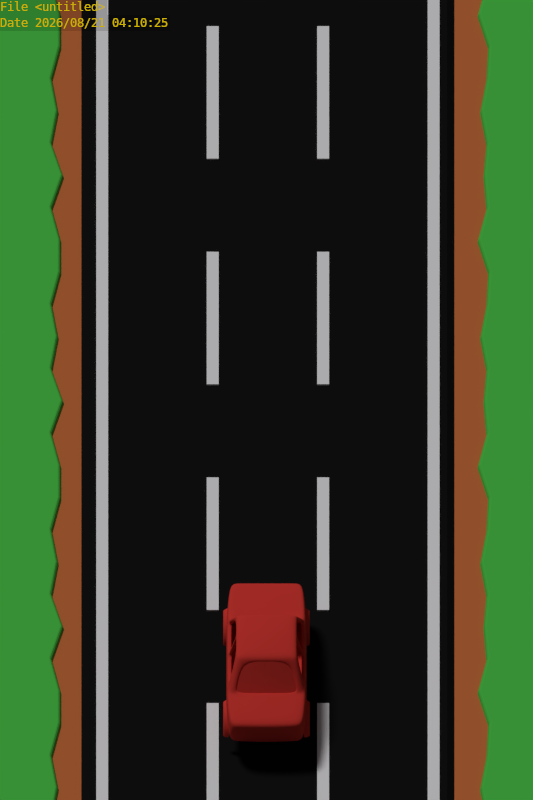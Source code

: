 # Source: ingame.blend  (saved by Blender 2.66.1; exported with 4.5.12 LTS)
import bpy
from mathutils import Matrix  # noqa: F401  (used for matrix-valued properties, if any)

bpy.ops.wm.read_factory_settings(use_empty=True)
scene = bpy.context.scene
scene.name = 'Scene'

# ---- collections
col_collection_1 = bpy.data.collections.new('Collection 1'); scene.collection.children.link(col_collection_1)
col_collection_10 = bpy.data.collections.new('Collection 10'); scene.collection.children.link(col_collection_10)

# ---- materials (node trees are filled in below, after node groups)
mat_white = bpy.data.materials.new('white')
mat_white.alpha_threshold = 0.0
mat_white.use_transparent_shadow = False
mat_white.diffuse_color = (0.9866, 0.9732, 1.0, 1.0)
mat_white.roughness = 0.5
mat_white.line_color = (0.0, 0.0, 0.0, 1.0)
mat_grass = bpy.data.materials.new('grass')
mat_grass.alpha_threshold = 0.0
mat_grass.use_transparent_shadow = False
mat_grass.diffuse_color = (0.09329, 0.6738, 0.08654, 1.0)
mat_grass.roughness = 0.5
mat_grass.specular_intensity = 0.2842
mat_grass.line_color = (0.0, 0.0, 0.0, 1.0)
mat_gravel = bpy.data.materials.new('gravel')
mat_gravel.alpha_threshold = 0.0
mat_gravel.use_transparent_shadow = False
mat_gravel.diffuse_color = (0.6738, 0.1867, 0.05698, 1.0)
mat_gravel.roughness = 0.5
mat_gravel.specular_intensity = 0.0
mat_gravel.line_color = (0.0, 0.0, 0.0, 1.0)
mat_asphalt = bpy.data.materials.new('asphalt')
mat_asphalt.alpha_threshold = 0.0
mat_asphalt.use_transparent_shadow = False
mat_asphalt.diffuse_color = (0.01002, 0.01002, 0.01002, 1.0)
mat_asphalt.roughness = 0.5
mat_asphalt.specular_intensity = 0.1211
mat_asphalt.line_color = (0.0, 0.0, 0.0, 1.0)
mat_roadworks = bpy.data.materials.new('roadworks')
mat_roadworks.alpha_threshold = 0.0
mat_roadworks.use_transparent_shadow = False
mat_roadworks.diffuse_color = (1.0, 0.7803, 0.0, 1.0)
mat_roadworks.roughness = 0.0
mat_roadworks.specular_intensity = 0.2
mat_roadworks.line_color = (0.0, 0.0, 0.0, 1.0)
mat_purple = bpy.data.materials.new('purple')
mat_purple.alpha_threshold = 0.0
mat_purple.use_transparent_shadow = False
mat_purple.diffuse_color = (0.398, 0.3796, 1.0, 1.0)
mat_purple.roughness = 0.5
mat_purple.specular_intensity = 0.3371
mat_purple.line_color = (0.0, 0.0, 0.0, 1.0)
mat_yellow = bpy.data.materials.new('yellow')
mat_yellow.alpha_threshold = 0.0
mat_yellow.use_transparent_shadow = False
mat_yellow.diffuse_color = (0.8, 0.7836, 0.0, 1.0)
mat_yellow.roughness = 0.5
mat_yellow.line_color = (0.0, 0.0, 0.0, 1.0)
mat_material = bpy.data.materials.new('Material')
mat_material.alpha_threshold = 0.0
mat_material.use_transparent_shadow = False
mat_material.diffuse_color = (0.8, 0.05278, 0.04259, 1.0)
mat_material.roughness = 0.5
mat_material.line_color = (0.0, 0.0, 0.0, 1.0)

# ---- material node trees

# ---- world
world_world = bpy.data.worlds.new('World'); scene.world = world_world
world_world.color = (0.05088, 0.05088, 0.05088)
world_world.use_sun_shadow = False
world_world.sun_shadow_jitter_overblur = 0.0
world_world.cycles.sampling_method = 'MANUAL'
world_world.cycles.sample_map_resolution = 256

# ---- cameras
cam_camera = bpy.data.cameras.new('Camera')
cam_camera.type = 'ORTHO'
cam_camera.clip_end = 100.0
cam_camera.lens = 35.0
cam_camera.sensor_width = 32.0
cam_camera.sensor_height = 18.0
cam_camera.ortho_scale = 5.014
cam_camera.dof.focus_distance = 0.0
cam_camera.dof.aperture_fstop = 128.0

# ---- lights
light_hemi = bpy.data.lights.new('Hemi', 'SUN')
light_hemi.transmission_factor = 0.0
light_hemi.cutoff_distance = 30.0
light_hemi.angle = 0.1993
light_hemi.energy = 0.3
light_hemi.shadow_buffer_clip_start = 1.001
light_hemi.shadow_soft_size = 0.1
light_hemi.shadow_cascade_max_distance = 1000.0
light_hemi.cycles.use_multiple_importance_sampling = False
light_sun = bpy.data.lights.new('Sun', 'SUN')
light_sun.transmission_factor = 0.0
light_sun.cutoff_distance = 30.0
light_sun.angle = 0.1993
light_sun.energy = 1.0
light_sun.shadow_buffer_clip_start = 1.001
light_sun.shadow_soft_size = 0.1
light_sun.shadow_cascade_max_distance = 1000.0
light_sun.cycles.use_multiple_importance_sampling = False

# ---- meshes
me_asphalt01_001 = bpy.data.meshes.new('asphalt01.001')
me_asphalt01_001.from_pydata([(-1.374, -1.0, -0.001151), (-1.969, -1.0, -0.001095), (-1.374, 1.0, -0.001151), (-1.969, 1.0, -0.001095), (-1.367, -1.0, -0.003044), (-1.367, 1.0, -0.003044), (-1.359, -1.0, -0.01061), (-1.359, 1.0, -0.01061), (-1.354, -1.0, -0.02102), (-1.354, 1.0, -0.02102), (-1.351, -1.0, -0.03332), (-1.351, 1.0, -0.03332), (-1.302, -0.7143, -0.001151), (-1.374, -0.4286, -0.001151), (-1.335, -0.1429, -0.001151), (-1.374, 0.1429, -0.001151), (-1.318, 0.4286, -0.001151), (-1.318, 0.7143, -0.001151), (-1.969, 0.7143, -0.001095), (-1.969, 0.4286, -0.001095), (-1.969, 0.1429, -0.001095), (-1.969, -0.1429, -0.001095), (-1.969, -0.4286, -0.001095), (-1.969, -0.7143, -0.001095), (-1.295, -0.7143, -0.003044), (-1.367, -0.4286, -0.003044), (-1.328, -0.1429, -0.003044), (-1.367, 0.1429, -0.003044), (-1.312, 0.4286, -0.003044), (-1.312, 0.7143, -0.003044), (-1.287, -0.7143, -0.01061), (-1.359, -0.4286, -0.01061), (-1.321, -0.1429, -0.01061), (-1.359, 0.1429, -0.01061), (-1.304, 0.4286, -0.01061), (-1.304, 0.7143, -0.01061), (-1.282, -0.7143, -0.02102), (-1.354, -0.4286, -0.02102), (-1.315, -0.1429, -0.02102), (-1.354, 0.1429, -0.02102), (-1.299, 0.4286, -0.02102), (-1.299, 0.7143, -0.02102), (-1.279, -0.7143, -0.03332), (-1.351, -0.4286, -0.03332), (-1.312, -0.1429, -0.03332), (-1.351, 0.1429, -0.03332), (-1.295, 0.4286, -0.03332), (-1.295, 0.7143, -0.03332), (1.391, -1.0, -0.001151), (1.986, -1.0, -0.001095), (1.391, 1.0, -0.001151), (1.986, 1.0, -0.001095), (1.385, -1.0, -0.003044), (1.385, 1.0, -0.003044), (1.377, -1.0, -0.01061), (1.377, 1.0, -0.01061), (1.371, -1.0, -0.02102), (1.371, 1.0, -0.02102), (1.368, -1.0, -0.03332), (1.368, 1.0, -0.03332), (1.373, -0.7143, -0.001151), (1.391, -0.4286, -0.001151), (1.352, -0.1429, -0.001151), (1.391, 0.1429, -0.001151), (1.402, 0.4286, -0.001151), (1.336, 0.7143, -0.001151), (1.986, 0.7143, -0.001095), (1.986, 0.4286, -0.001095), (1.986, 0.1429, -0.001095), (1.986, -0.1429, -0.001095), (1.986, -0.4286, -0.001095), (1.986, -0.7143, -0.001095), (1.367, -0.7143, -0.003044), (1.385, -0.4286, -0.003044), (1.346, -0.1429, -0.003044), (1.385, 0.1429, -0.003044), (1.396, 0.4286, -0.003044), (1.329, 0.7143, -0.003044), (1.359, -0.7143, -0.01061), (1.377, -0.4286, -0.01061), (1.338, -0.1429, -0.01061), (1.377, 0.1429, -0.01061), (1.388, 0.4286, -0.01061), (1.321, 0.7143, -0.01061), (1.354, -0.7143, -0.02102), (1.371, -0.4286, -0.02102), (1.333, -0.1429, -0.02102), (1.371, 0.1429, -0.02102), (1.383, 0.4286, -0.02102), (1.316, 0.7143, -0.02102), (1.35, -0.7143, -0.03332), (1.368, -0.4286, -0.03332), (1.329, -0.1429, -0.03332), (1.368, 0.1429, -0.03332), (1.379, 0.4286, -0.03332), (1.313, 0.7143, -0.03332), (-1.16, -1.0, -0.03209), (-1.447, -1.0, -0.03209), (-1.16, 1.0, -0.03209), (-1.447, 1.0, -0.03209), (1.446, -1.0, -0.03209), (1.159, -1.0, -0.03209), (1.446, 1.0, -0.03209), (1.159, 1.0, -0.03209), (-1.001, -1.0, 0.01274), (-1.076, -1.0, 0.01274), (-1.001, 1.0, 0.01274), (-1.076, 1.0, 0.01274), (-1.001, -1.0, -0.004405), (-1.076, -1.0, -0.004405), (-1.001, 1.0, -0.004405), (-1.076, 1.0, -0.004405), (-0.3083, -0.5872, 0.01274), (-0.3839, -0.5872, 0.01274), (-0.3083, 0.5872, 0.01274), (-0.3839, 0.5872, 0.01274), (-0.3083, -0.5872, -0.004405), (-0.3839, -0.5872, -0.004405), (-0.3083, 0.5872, -0.004405), (-0.3839, 0.5872, -0.004405), (0.384, -0.5872, 0.01274), (0.3084, -0.5872, 0.01274), (0.384, 0.5872, 0.01274), (0.3084, 0.5872, 0.01274), (0.384, -0.5872, -0.004405), (0.3084, -0.5872, -0.004405), (0.384, 0.5872, -0.004405), (0.3084, 0.5872, -0.004405), (1.076, -1.0, 0.01274), (1.001, -1.0, 0.01274), (1.076, 1.0, 0.01274), (1.001, 1.0, 0.01274), (1.076, -1.0, -0.004405), (1.001, -1.0, -0.004405), (1.076, 1.0, -0.004405), (1.001, 1.0, -0.004405), (1.122, -1.0, 0.0), (-1.122, -1.0, 0.0), (1.122, 1.0, 0.0), (-1.122, 1.0, 0.0), (1.174, -1.0, -0.03555), (-1.174, -1.0, -0.03555), (1.174, 1.0, -0.03555), (-1.174, 1.0, -0.03555)], [], [(18, 3, 2, 17), (12, 24, 4, 0), (24, 30, 6, 4), (30, 36, 8, 6), (36, 42, 10, 8), (1, 23, 12, 0), (23, 22, 13, 12), (22, 21, 14, 13), (21, 20, 15, 14), (20, 19, 16, 15), (19, 18, 17, 16), (2, 5, 29, 17), (17, 29, 28, 16), (16, 28, 27, 15), (15, 27, 26, 14), (14, 26, 25, 13), (13, 25, 24, 12), (5, 7, 35, 29), (29, 35, 34, 28), (28, 34, 33, 27), (27, 33, 32, 26), (26, 32, 31, 25), (25, 31, 30, 24), (7, 9, 41, 35), (35, 41, 40, 34), (34, 40, 39, 33), (33, 39, 38, 32), (32, 38, 37, 31), (31, 37, 36, 30), (9, 11, 47, 41), (41, 47, 46, 40), (40, 46, 45, 39), (39, 45, 44, 38), (38, 44, 43, 37), (37, 43, 42, 36), (66, 65, 50, 51), (60, 48, 52, 72), (72, 52, 54, 78), (78, 54, 56, 84), (84, 56, 58, 90), (49, 48, 60, 71), (71, 60, 61, 70), (70, 61, 62, 69), (69, 62, 63, 68), (68, 63, 64, 67), (67, 64, 65, 66), (50, 65, 77, 53), (65, 64, 76, 77), (64, 63, 75, 76), (63, 62, 74, 75), (62, 61, 73, 74), (61, 60, 72, 73), (53, 77, 83, 55), (77, 76, 82, 83), (76, 75, 81, 82), (75, 74, 80, 81), (74, 73, 79, 80), (73, 72, 78, 79), (55, 83, 89, 57), (83, 82, 88, 89), (82, 81, 87, 88), (81, 80, 86, 87), (80, 79, 85, 86), (79, 78, 84, 85), (57, 89, 95, 59), (89, 88, 94, 95), (88, 87, 93, 94), (87, 86, 92, 93), (86, 85, 91, 92), (85, 84, 90, 91), (97, 99, 98, 96), (101, 103, 102, 100), (105, 104, 106, 107), (107, 111, 109, 105), (104, 108, 110, 106), (105, 109, 108, 104), (106, 110, 111, 107), (113, 112, 114, 115), (115, 119, 117, 113), (112, 116, 118, 114), (113, 117, 116, 112), (114, 118, 119, 115), (121, 120, 122, 123), (123, 127, 125, 121), (120, 124, 126, 122), (121, 125, 124, 120), (122, 126, 127, 123), (129, 128, 130, 131), (131, 135, 133, 129), (128, 132, 134, 130), (129, 133, 132, 128), (130, 134, 135, 131), (137, 136, 138, 139), (138, 136, 140, 142), (137, 139, 143, 141)])
me_asphalt01_001.polygons.foreach_set('material_index', [1, 1, 1, 1, 1, 1, 1, 1, 1, 1, 1, 1, 1, 1, 1, 1, 1, 1, 1, 1, 1, 1, 1, 1, 1, 1, 1, 1, 1, 1, 1, 1, 1, 1, 1, 1, 1, 1, 1, 1, 1, 1, 1, 1, 1, 1, 1, 1, 1, 1, 1, 1, 1, 1, 1, 1, 1, 1, 1, 1, 1, 1, 1, 1, 1, 1, 1, 1, 1, 1, 2, 2, 0, 0, 0, 0, 0, 0, 0, 0, 0, 0, 0, 0, 0, 0, 0, 0, 0, 0, 0, 0, 3, 3, 3])
me_asphalt01_001.materials.append(mat_white)
me_asphalt01_001.materials.append(mat_grass)
me_asphalt01_001.materials.append(mat_gravel)
me_asphalt01_001.materials.append(mat_asphalt)
me_asphalt01_001.use_remesh_preserve_volume = False
me_asphalt01_001.use_remesh_preserve_attributes = False
me_asphalt01_001.use_mirror_vertex_groups = False
me_asphalt01_001.update()
me_plane = bpy.data.meshes.new('Plane')
me_plane.from_pydata([(0.1544, -0.1855, 0.0), (-0.1346, -0.1855, 0.0), (0.1544, 0.209, 0.0), (-0.1346, 0.209, 0.0), (0.1279, -0.1641, 0.0), (-0.1081, -0.1641, 0.0), (0.1279, 0.1876, 0.0), (-0.1081, 0.1876, 0.0), (0.07042, -0.2404, 0.0), (-0.1101, -0.1684, 0.0), (0.07042, 0.1214, 0.0), (-0.1101, 0.1933, 0.0)], [], [(1, 3, 7, 5), (1, 0, 4, 5), (3, 2, 6, 7), (2, 0, 4, 6), (10, 8, 9, 11)])
me_plane.materials.append(mat_white)
me_plane.use_remesh_preserve_volume = False
me_plane.use_remesh_preserve_attributes = False
me_plane.use_mirror_vertex_groups = False
me_plane.update()
me_car1 = bpy.data.meshes.new('Car1')
me_car1.from_pydata([(-0.1855, -0.1707, -0.05979), (-0.1855, 0.1917, -0.05975), (-0.2394, -0.3173, -0.2286), (-0.2394, 0.3383, -0.2285), (-0.1855, 0.01051, -0.04472), (-0.2394, 0.01051, -0.2282), (0.0, 0.3383, -0.2161), (0.0, -0.334, -0.2162), (0.0, 0.1917, -0.03884), (0.0, -0.1874, -0.04474), (-0.2525, 0.3383, -0.2523), (0.0, -0.03444, -0.01848), (-0.2525, 0.2954, -0.2523), (-0.2525, -0.3173, -0.2524), (0.0, -0.5807, -0.2776), (-0.1857, -0.5717, -0.2777), (-0.239, -0.5555, -0.2902), (0.0, 0.7162, -0.2781), (-0.1854, 0.7162, -0.2782), (-0.2385, 0.7162, -0.2783), (-0.2385, 0.7162, -0.474), (0.0, 0.7162, -0.4738), (-0.1492, -0.1796, -0.04485), (-0.1492, 0.1917, -0.04481), (-0.1926, -0.3261, -0.2285), (-0.1926, 0.3383, -0.2285), (-0.1509, -0.01006, -0.03483), (-0.1854, 0.7162, -0.4739), (-0.1854, 0.6888, -0.2579), (0.0, 0.6888, -0.2578), (-0.2254, 0.6888, -0.2579), (-0.239, -0.5555, -0.4744), (0.0, 0.2124, -0.07055), (-0.1931, 0.01051, -0.07056), (-0.1931, 0.2124, -0.07073), (-0.1931, -0.1914, -0.07077), (0.0, -0.5807, -0.4743), (-0.1931, -0.1338, -0.07068), (-0.1857, -0.5717, -0.4744), (-0.1857, -0.561, -0.2572), (0.0, -0.57, -0.2571), (-0.1492, 0.168, -0.03764), (-0.2259, -0.5448, -0.2697), (-0.1855, 0.168, -0.0499), (-0.2394, 0.2954, -0.2284), (-0.2525, -0.2237, -0.4744), (0.0, 0.168, -0.03406), (-0.1931, 0.186, -0.07069), (-0.2525, 0.2954, -0.4744), (-0.1926, 0.3383, -0.4744), (-0.1492, -0.1279, -0.03764), (-0.1855, -0.119, -0.04989), (-0.2394, -0.2237, -0.2284), (0.0, -0.1357, -0.03338), (-0.1553, -0.2002, -0.07071), (-0.1553, 0.2124, -0.07067), (0.0, -0.2081, -0.0706), (-0.1926, -0.3173, -0.4745), (0.0, -0.3173, -0.4744), (0.0, 0.3383, -0.4744), (-0.2525, 0.01051, -0.4742), (-0.2525, 0.3383, -0.4745), (-0.2525, -0.3173, -0.4745), (-0.2525, -0.2237, -0.2522), (-0.2525, 0.01051, -0.252), (-0.2317, -0.2963, -0.2023), (-0.1864, -0.3052, -0.2022), (-0.2317, -0.2088, -0.2021), (-0.2206, 0.2954, -0.234), (-0.2206, 0.03182, -0.2337), (-0.2175, 0.03128, -0.2233), (-0.2175, 0.01051, -0.2233), (-0.2364, 0.01051, -0.2178), (-0.1783, 0.02435, -0.08985), (-0.2513, -0.3384, -0.4745), (-0.192, -0.3384, -0.4745), (-0.2382, -0.3384, -0.2311), (-0.1743, 0.186, -0.0762), (-0.2206, -0.2237, -0.2339), (0.0, -0.3384, -0.4744), (-0.192, -0.3384, -0.231), (0.0, -0.355, -0.2203), (-0.2513, -0.3384, -0.2546), (-0.1855, 0.02229, -0.04472), (-0.2346, 0.2842, -0.2122), (-0.1887, 0.3253, -0.2122), (-0.2158, 0.2842, -0.2177), (-0.1743, -0.1338, -0.07618), (-0.1748, 0.01051, -0.0733), (-0.2206, 0.01051, -0.2337), (-0.2364, 0.03128, -0.2178), (-0.1864, -0.288, -0.2125), (-0.1553, 0.1969, -0.08255), (-0.1783, 0.01051, -0.08985), (-0.1972, 0.01051, -0.08435), (-0.1972, 0.02435, -0.08435), (0.0, -0.1909, -0.08085), (-0.1553, -0.1831, -0.08097), (-0.1926, -0.309, -0.2388), (0.0, -0.3168, -0.2264), (-0.2129, -0.2088, -0.2077), (-0.2346, 0.3253, -0.2123), (-0.1887, 0.3099, -0.2241), (0.0, 0.3228, -0.228), (-0.1926, 0.3228, -0.2403), (0.0, 0.1969, -0.08049), (-0.1748, 0.02363, -0.07308), (0.0, 0.06724, -0.01933), (-0.2525, 0.03182, -0.252), (-0.1931, 0.02363, -0.07056), (-0.2394, 0.03182, -0.2282), (-0.151, 0.04286, -0.03449), (-0.2525, 0.03182, -0.4742), (-0.273, -0.2005, -0.4739), (-0.2348, 0.4519, -0.3306), (-0.2348, 0.4245, -0.339), (-0.2348, 0.3992, -0.3525), (-0.2348, 0.3771, -0.3706), (-0.2348, 0.3589, -0.3927), (-0.2348, 0.3454, -0.418), (-0.2348, 0.3371, -0.4454), (-0.2348, 0.3343, -0.4739), (-0.2348, 0.6264, -0.4739), (-0.2315, 0.5932, -0.4514), (-0.2315, 0.5866, -0.4299), (-0.2315, 0.576, -0.41), (-0.2315, 0.5617, -0.3926), (-0.2315, 0.5443, -0.3783), (-0.2315, 0.5244, -0.3676), (-0.273, -0.4567, -0.4739), (-0.273, -0.4542, -0.4489), (-0.273, -0.4469, -0.4249), (-0.273, -0.4351, -0.4027), (-0.273, -0.4192, -0.3833), (-0.273, -0.3998, -0.3674), (-0.273, -0.3776, -0.3555), (-0.273, -0.3536, -0.3482), (-0.273, -0.3286, -0.3458), (-0.273, -0.3036, -0.3482), (-0.273, -0.2796, -0.3555), (-0.273, -0.2574, -0.3674), (-0.273, -0.238, -0.3833), (-0.273, -0.2221, -0.4027), (-0.273, -0.2103, -0.4249), (-0.273, -0.203, -0.4489), (-0.273, -0.2136, -0.4739), (-0.2315, 0.5028, -0.3611), (-0.2315, 0.4804, -0.3589), (-0.2315, 0.4579, -0.3611), (-0.2315, 0.4364, -0.3676), (-0.2315, 0.4165, -0.3783), (-0.2315, 0.399, -0.3926), (-0.2315, 0.3847, -0.41), (-0.2315, 0.3741, -0.4299), (-0.2315, 0.3676, -0.4514), (-0.2315, 0.3654, -0.4739), (-0.2315, 0.5954, -0.4739), (-0.273, 0.5932, -0.4514), (-0.273, 0.5866, -0.4299), (-0.273, 0.576, -0.41), (-0.273, 0.5617, -0.3926), (-0.273, -0.4436, -0.4739), (-0.273, -0.4414, -0.4514), (-0.273, -0.4349, -0.4299), (-0.273, -0.4242, -0.41), (-0.273, -0.4099, -0.3926), (-0.273, -0.3925, -0.3783), (-0.273, -0.3726, -0.3676), (-0.273, -0.351, -0.3611), (-0.273, -0.3286, -0.3589), (-0.273, -0.3062, -0.3611), (-0.273, -0.2846, -0.3676), (-0.273, -0.2647, -0.3783), (-0.273, -0.2473, -0.3926), (-0.273, -0.233, -0.41), (-0.273, -0.2223, -0.4299), (-0.273, -0.2158, -0.4514), (-0.2315, -0.2136, -0.4739), (-0.273, 0.5443, -0.3783), (-0.273, 0.5244, -0.3676), (-0.273, 0.5028, -0.3611), (-0.273, 0.4804, -0.3589), (-0.273, 0.4579, -0.3611), (-0.273, 0.4364, -0.3676), (-0.273, 0.4165, -0.3783), (-0.273, 0.399, -0.3926), (-0.273, 0.3847, -0.41), (-0.273, 0.3741, -0.4299), (-0.273, 0.3676, -0.4514), (-0.273, 0.3654, -0.4739), (-0.273, 0.5954, -0.4739), (-0.273, 0.606, -0.4489), (-0.273, 0.5987, -0.4249), (-0.2315, -0.4436, -0.4739), (-0.2315, -0.4414, -0.4514), (-0.2315, -0.4349, -0.4299), (-0.2315, -0.4242, -0.41), (-0.2315, -0.4099, -0.3926), (-0.2315, -0.3925, -0.3783), (-0.2315, -0.3726, -0.3676), (-0.2315, -0.351, -0.3611), (-0.2315, -0.3286, -0.3589), (-0.2315, -0.3062, -0.3611), (-0.2315, -0.2846, -0.3676), (-0.2315, -0.2647, -0.3783), (-0.2315, -0.2473, -0.3926), (-0.2315, -0.233, -0.41), (-0.2315, -0.2223, -0.4299), (-0.2315, -0.2158, -0.4514), (-0.2348, -0.1826, -0.4739), (-0.273, 0.5869, -0.4027), (-0.273, 0.5709, -0.3833), (-0.273, 0.5515, -0.3674), (-0.273, 0.5294, -0.3555), (-0.273, 0.5054, -0.3482), (-0.273, 0.4804, -0.3458), (-0.273, 0.4554, -0.3482), (-0.273, 0.4314, -0.3555), (-0.273, 0.4092, -0.3674), (-0.273, 0.3898, -0.3833), (-0.273, 0.3739, -0.4027), (-0.273, 0.362, -0.4249), (-0.273, 0.3547, -0.4489), (-0.273, 0.3523, -0.4739), (-0.273, 0.6085, -0.4739), (-0.2348, -0.4746, -0.4739), (-0.2348, -0.4718, -0.4454), (-0.2348, -0.4635, -0.418), (-0.2348, -0.45, -0.3927), (-0.2348, -0.4319, -0.3706), (-0.2348, -0.4097, -0.3525), (-0.2348, -0.3845, -0.339), (-0.2348, -0.3571, -0.3306), (-0.2348, -0.3286, -0.3278), (-0.2348, -0.3001, -0.3306), (-0.2348, -0.2727, -0.339), (-0.2348, -0.2475, -0.3525), (-0.2348, -0.2253, -0.3706), (-0.2348, -0.2072, -0.3927), (-0.2348, -0.1937, -0.418), (-0.2348, -0.1854, -0.4454), (-0.2348, 0.4804, -0.3278), (-0.2348, 0.5089, -0.3306), (-0.2348, 0.5363, -0.339), (-0.2348, 0.5615, -0.3525), (-0.2348, 0.5836, -0.3706), (-0.2348, 0.6018, -0.3927), (-0.2348, 0.6153, -0.418), (-0.2348, 0.6236, -0.4454), (0.0, -0.2237, -0.4744), (0.0, 0.2954, -0.4744), (0.0, 0.01051, -0.4742), (0.0, 0.03182, -0.4742), (-0.1917, 0.03182, -0.4742), (-0.1917, 0.01051, -0.4742), (-0.1917, 0.2954, -0.4744), (-0.1917, -0.2237, -0.4744), (-0.1602, -0.1894, -0.07135), (-0.09236, -0.1959, -0.06745), (-0.02873, -0.1981, -0.06615), (0.0, -0.1973, -0.06648), (0.0, -0.3275, -0.2312), (-0.03962, -0.3283, -0.2314), (-0.1101, -0.3261, -0.2333), (-0.1965, -0.3196, -0.2361), (-0.1932, -0.3077, -0.2211), (0.0, -0.3157, -0.2162), (-0.1085, -0.3143, -0.2183), (-0.03863, -0.3165, -0.2164)], [], [(67, 52, 2, 65), (85, 25, 3, 101), (90, 110, 5, 72), (41, 46, 8, 23), (50, 53, 11, 26), (84, 44, 68, 86), (52, 5, 64, 63), (24, 7, 99, 98), (44, 3, 10, 12), (61, 10, 19, 20), (110, 44, 12, 108), (2, 52, 63, 13), (76, 82, 16, 42), (40, 39, 15, 14), (39, 42, 16, 15), (28, 29, 17, 18), (55, 32, 105, 92), (43, 41, 23, 1), (51, 50, 26, 4), (30, 28, 18, 19), (65, 2, 24, 66), (25, 6, 29, 28), (49, 61, 20, 27), (3, 25, 28, 30), (19, 18, 27, 20), (18, 17, 21, 27), (51, 37, 35, 0), (0, 35, 54, 22), (83, 111, 41, 43), (81, 80, 39, 40), (83, 109, 33, 4), (80, 76, 42, 39), (75, 79, 36, 38), (15, 16, 31, 38), (22, 54, 56, 9), (8, 32, 55, 23), (14, 15, 38, 36), (5, 52, 78, 89), (4, 33, 37, 51), (0, 22, 50, 51), (23, 55, 34, 1), (22, 9, 53, 50), (82, 74, 31, 16), (13, 63, 45, 62), (101, 3, 44, 84), (74, 75, 38, 31), (111, 107, 46, 41), (1, 34, 47, 43), (108, 12, 48, 112), (10, 3, 30, 19), (59, 49, 27, 21), (12, 10, 61, 48), (63, 64, 60, 45), (13, 62, 74, 82), (72, 5, 89, 71), (62, 57, 75, 74), (2, 13, 82, 76), (4, 26, 111, 83), (66, 24, 98, 91), (5, 110, 108, 64), (24, 2, 76, 80), (110, 90, 70, 69), (57, 58, 79, 75), (85, 55, 92, 102), (95, 109, 106, 73), (56, 54, 97, 96), (43, 47, 109, 83), (52, 67, 100, 78), (64, 108, 112, 60), (26, 11, 107, 111), (6, 25, 104, 103), (7, 24, 80, 81), (44, 110, 69, 68), (67, 37, 87, 100), (37, 33, 88, 87), (109, 47, 77, 106), (94, 72, 71, 93), (95, 90, 72, 94), (25, 85, 102, 104), (33, 94, 93, 88), (109, 95, 94, 33), (90, 95, 73, 70), (54, 66, 91, 97), (34, 101, 84, 47), (47, 84, 86, 77), (55, 85, 101, 34), (35, 65, 66, 54), (37, 67, 65, 35), (134, 135, 167, 166), (131, 132, 164, 163), (214, 215, 241, 242), (211, 212, 244, 245), (191, 192, 247, 248), (222, 223, 121, 120), (219, 220, 118, 117), (216, 217, 115, 114), (142, 143, 175, 174), (139, 140, 172, 171), (136, 137, 169, 168), (133, 134, 166, 165), (130, 131, 163, 162), (213, 214, 242, 243), (210, 211, 245, 246), (224, 191, 248, 122), (221, 222, 120, 119), (218, 219, 117, 116), (144, 113, 145, 176), (141, 142, 174, 173), (138, 139, 171, 170), (135, 136, 168, 167), (132, 133, 165, 164), (129, 130, 162, 161), (215, 216, 114, 241), (212, 213, 243, 244), (192, 210, 246, 247), (220, 221, 119, 118), (217, 218, 116, 115), (143, 144, 176, 175), (140, 141, 173, 172), (137, 138, 170, 169), (169, 170, 202, 201), (166, 167, 199, 198), (163, 164, 196, 195), (178, 160, 126, 127), (158, 157, 123, 124), (189, 188, 154, 155), (186, 185, 151, 152), (183, 182, 148, 149), (180, 179, 128, 146), (174, 175, 207, 206), (171, 172, 204, 203), (168, 169, 201, 200), (165, 166, 198, 197), (162, 163, 195, 194), (160, 159, 125, 126), (157, 190, 156, 123), (188, 187, 153, 154), (185, 184, 150, 151), (182, 181, 147, 148), (176, 145, 177, 208), (173, 174, 206, 205), (170, 171, 203, 202), (167, 168, 200, 199), (164, 165, 197, 196), (161, 162, 194, 193), (179, 178, 127, 128), (159, 158, 124, 125), (187, 186, 152, 153), (184, 183, 149, 150), (181, 180, 146, 147), (175, 176, 208, 207), (172, 173, 205, 204), (135, 134, 230, 231), (132, 131, 227, 228), (215, 214, 180, 181), (212, 211, 160, 178), (192, 191, 157, 158), (223, 222, 188, 189), (220, 219, 185, 186), (217, 216, 182, 183), (143, 142, 238, 239), (140, 139, 235, 236), (137, 136, 232, 233), (134, 133, 229, 230), (131, 130, 226, 227), (214, 213, 179, 180), (211, 210, 159, 160), (191, 224, 190, 157), (222, 221, 187, 188), (219, 218, 184, 185), (113, 144, 240, 209), (142, 141, 237, 238), (139, 138, 234, 235), (136, 135, 231, 232), (133, 132, 228, 229), (130, 129, 225, 226), (216, 215, 181, 182), (213, 212, 178, 179), (210, 192, 158, 159), (221, 220, 186, 187), (218, 217, 183, 184), (144, 143, 239, 240), (141, 140, 236, 237), (138, 137, 233, 234), (254, 253, 252, 251), (253, 255, 250, 252), (256, 254, 251, 249), (60, 112, 253, 254), (112, 48, 255, 253), (45, 60, 254, 256), (267, 263, 262, 268), (255, 49, 59, 250), (57, 256, 249, 58), (266, 268, 262, 261), (255, 48, 61, 49), (45, 256, 57, 62), (265, 264, 263, 267), (258, 267, 268, 259), (260, 259, 268, 266), (257, 265, 267, 258)])
me_car1.polygons.foreach_set('use_smooth', [True] * 200)
me_car1.materials.append(mat_material)
me_car1.use_remesh_preserve_volume = False
me_car1.use_remesh_preserve_attributes = False
me_car1.use_mirror_vertex_groups = False
me_car1.update()

# ---- curves / text
cu_beziercurve_004 = bpy.data.curves.new('BezierCurve.004', 'CURVE')
cu_beziercurve_004.dimensions = '2D'
_sp = cu_beziercurve_004.splines.new('BEZIER'); _sp.bezier_points.add(6)
_sp.bezier_points.foreach_set('co', [-0.00167, 0.2302, 0.0, 0.2468, 0.03046, 0.0, 0.1384, 0.02793, 0.0, 0.1615, -0.1853, 0.0, -0.1665, -0.1815, 0.0, -0.1559, 0.03488, 0.0, -0.2227, 0.04339, 0.0])
_sp.bezier_points.foreach_set('handle_left', [-0.07534, 0.1679, 0.0, 0.164, 0.09702, 0.0, 0.1745, 0.02877, 0.0, 0.1538, -0.1143, 0.0, -0.05716, -0.1828, 0.0, -0.1594, -0.03724, 0.0, -0.2004, 0.04055, 0.0])
_sp.bezier_points.foreach_set('handle_right', [0.08116, 0.1636, 0.0, 0.2107, 0.02962, 0.0, 0.1461, -0.04316, 0.0, 0.05215, -0.1841, 0.0, -0.1629, -0.1094, 0.0, -0.1781, 0.03772, 0.0, -0.149, 0.1056, 0.0])
for _p, _l, _r in zip(_sp.bezier_points, ['VECTOR', 'VECTOR', 'VECTOR', 'VECTOR', 'VECTOR', 'VECTOR', 'VECTOR'], ['VECTOR', 'VECTOR', 'VECTOR', 'VECTOR', 'VECTOR', 'VECTOR', 'VECTOR']): _p.handle_left_type = _l; _p.handle_right_type = _r
_sp.order_u = 0
_sp.order_v = 0
_sp.use_cyclic_u = True
_sp = cu_beziercurve_004.splines.new('BEZIER'); _sp.bezier_points.add(3)
_sp.bezier_points.foreach_set('co', [-0.06515, 0.02921, 0.0, -0.06373, -0.1154, 0.0, 0.1007, -0.1168, 0.0, 0.08229, 0.03771, 0.0])
_sp.bezier_points.foreach_set('handle_left', [-0.016, 0.03204, 0.0, -0.0642, -0.06719, 0.0, 0.0459, -0.1163, 0.0, 0.08843, -0.0138, 0.0])
_sp.bezier_points.foreach_set('handle_right', [-0.06468, -0.01899, 0.0, -0.008914, -0.1159, 0.0, 0.09458, -0.0653, 0.0, 0.03314, 0.03488, 0.0])
for _p, _l, _r in zip(_sp.bezier_points, ['VECTOR', 'VECTOR', 'VECTOR', 'VECTOR'], ['VECTOR', 'VECTOR', 'VECTOR', 'VECTOR']): _p.handle_left_type = _l; _p.handle_right_type = _r
_sp.order_u = 0
_sp.order_v = 0
_sp.use_cyclic_u = True
cu_beziercurve_004.materials.append(mat_white)
cu_beziercurve_004.use_path = True
cu_beziercurve_004.use_path_clamp = True
cu_beziercurve_004.bevel_resolution = 0
cu_beziercurve_004.fill_mode = 'BOTH'
cu_beziercurve_003 = bpy.data.curves.new('BezierCurve.003', 'CURVE')
cu_beziercurve_003.dimensions = '2D'
_sp = cu_beziercurve_003.splines.new('BEZIER'); _sp.bezier_points.add(9)
_sp.bezier_points.foreach_set('co', [0.06145, 0.1525, 0.0, -0.00833, 0.06941, 0.0, 0.0623, 0.01536, 0.0, 0.1382, 0.09982, 0.0, 0.1398, -0.0214, 0.0, 0.03161, -0.07216, 0.0, -0.111, -0.2217, 0.0, -0.1918, -0.1597, 0.0, -0.06536, 0.0045, 0.0, -0.0515, 0.1341, 0.0])
_sp.bezier_points.foreach_set('handle_left', [0.03621, 0.1743, 0.0, 0.01493, 0.09712, 0.0, 0.03875, 0.03338, 0.0, 0.1129, 0.07167, 0.0, 0.1632, 0.01371, 0.0, 0.06058, -0.09826, 0.0, -0.07147, -0.1518, 0.0, -0.1738, -0.1887, 0.0, -0.09347, -0.05623, 0.0, -0.08934, 0.09118, 0.0])
_sp.bezier_points.foreach_set('handle_right', [0.03819, 0.1248, 0.0, 0.01521, 0.05139, 0.0, 0.0876, 0.04352, 0.0, 0.1624, 0.07205, 0.0, 0.1163, -0.05645, 0.0, -0.02478, -0.1097, 0.0, -0.1415, -0.2126, 0.0, -0.1361, -0.1124, 0.0, -0.1003, 0.05177, 0.0, -0.0295, 0.1591, 0.0])
for _p, _l, _r in zip(_sp.bezier_points, ['FREE', 'VECTOR', 'VECTOR', 'VECTOR', 'ALIGNED', 'FREE', 'FREE', 'FREE', 'FREE', 'ALIGNED'], ['VECTOR', 'VECTOR', 'VECTOR', 'FREE', 'ALIGNED', 'FREE', 'FREE', 'FREE', 'FREE', 'ALIGNED']): _p.handle_left_type = _l; _p.handle_right_type = _r
_sp.order_u = 0
_sp.order_v = 0
_sp.use_cyclic_u = True
cu_beziercurve_003.materials.append(mat_white)
cu_beziercurve_003.use_path = True
cu_beziercurve_003.use_path_clamp = True
cu_beziercurve_003.bevel_resolution = 0
cu_beziercurve_003.fill_mode = 'BOTH'
cu_beziercurve_002 = bpy.data.curves.new('BezierCurve.002', 'CURVE')
cu_beziercurve_002.dimensions = '2D'
_sp = cu_beziercurve_002.splines.new('BEZIER'); _sp.bezier_points.add(3)
_sp.bezier_points.foreach_set('co', [-0.2809, 0.02149, 0.0, 0.007503, 0.2608, 0.0, 0.2864, 0.005498, 0.0, -0.01428, -0.2819, 0.0])
_sp.bezier_points.foreach_set('handle_left', [-0.2815, -0.1131, 0.0, -0.1173, 0.2668, 0.0, 0.2875, 0.1783, 0.0, 0.1531, -0.2912, 0.0])
_sp.bezier_points.foreach_set('handle_right', [-0.2803, 0.1464, 0.0, 0.1334, 0.2548, 0.0, 0.2852, -0.1845, 0.0, -0.1768, -0.2728, 0.0])
for _p, _l, _r in zip(_sp.bezier_points, ['ALIGNED', 'ALIGNED', 'ALIGNED', 'ALIGNED'], ['ALIGNED', 'ALIGNED', 'ALIGNED', 'ALIGNED']): _p.handle_left_type = _l; _p.handle_right_type = _r
_sp.order_u = 0
_sp.order_v = 0
_sp.use_cyclic_u = True
cu_beziercurve_002.materials.append(mat_roadworks)
cu_beziercurve_002.use_path = True
cu_beziercurve_002.use_path_clamp = True
cu_beziercurve_002.bevel_resolution = 0
cu_beziercurve_002.extrude = 0.009
cu_beziercurve_002.bevel_depth = 0.014
cu_beziercurve_002.fill_mode = 'FRONT'
txt_text_003 = bpy.data.curves.new('Text.003', 'FONT')
txt_text_003.dimensions = '2D'
txt_text_003.body = 'KILEP'
txt_text_003.materials.append(mat_white)
txt_text_003.use_path_clamp = True
txt_text_003.bevel_resolution = 0
txt_text_003.align_x = 'CENTER'
cu_beziercurve_001 = bpy.data.curves.new('BezierCurve.001', 'CURVE')
cu_beziercurve_001.dimensions = '2D'
_sp = cu_beziercurve_001.splines.new('BEZIER'); _sp.bezier_points.add(7)
_sp.bezier_points.foreach_set('co', [-0.5619, 0.08355, 0.0, -0.4743, 0.2173, 0.0, 0.4844, 0.2124, 0.0, 0.5587, 0.09098, 0.0, 0.5488, -0.09729, 0.0, 0.5042, -0.1741, 0.0, -0.4867, -0.179, 0.0, -0.5486, -0.1518, 0.0])
_sp.bezier_points.foreach_set('handle_left', [-0.5614, -0.009043, 0.0, -0.543, 0.2181, 0.0, 0.2037, 0.1992, 0.0, 0.5643, 0.1252, 0.0, 0.5461, -0.03641, 0.0, 0.5485, -0.1781, 0.0, -0.2387, -0.1775, 0.0, -0.5301, -0.1769, 0.0])
_sp.bezier_points.foreach_set('handle_right', [-0.5623, 0.1523, 0.0, -0.2545, 0.2148, 0.0, 0.5535, 0.2156, 0.0, 0.5448, 0.005615, 0.0, 0.5507, -0.1418, 0.0, 0.2721, -0.1529, 0.0, -0.5178, -0.1792, 0.0, -0.6007, -0.081, 0.0])
for _p, _l, _r in zip(_sp.bezier_points, ['ALIGNED', 'ALIGNED', 'ALIGNED', 'ALIGNED', 'ALIGNED', 'ALIGNED', 'ALIGNED', 'ALIGNED'], ['ALIGNED', 'ALIGNED', 'ALIGNED', 'ALIGNED', 'ALIGNED', 'ALIGNED', 'ALIGNED', 'ALIGNED']): _p.handle_left_type = _l; _p.handle_right_type = _r
_sp.order_u = 0
_sp.order_v = 0
_sp.use_cyclic_u = True
cu_beziercurve_001.materials.append(mat_roadworks)
cu_beziercurve_001.use_path = True
cu_beziercurve_001.use_path_clamp = True
cu_beziercurve_001.bevel_resolution = 0
cu_beziercurve_001.extrude = 0.009
cu_beziercurve_001.bevel_depth = 0.014
cu_beziercurve_001.fill_mode = 'FRONT'
cu_beziercurve = bpy.data.curves.new('BezierCurve', 'CURVE')
cu_beziercurve.dimensions = '2D'
_sp = cu_beziercurve.splines.new('BEZIER'); _sp.bezier_points.add(7)
_sp.bezier_points.foreach_set('co', [-0.5619, 0.08355, 0.0, -0.4743, 0.2173, 0.0, 0.4844, 0.2124, 0.0, 0.5587, 0.09098, 0.0, 0.5488, -0.09729, 0.0, 0.5042, -0.1741, 0.0, -0.4867, -0.179, 0.0, -0.5486, -0.1518, 0.0])
_sp.bezier_points.foreach_set('handle_left', [-0.5614, -0.009043, 0.0, -0.543, 0.2181, 0.0, 0.2037, 0.1992, 0.0, 0.5643, 0.1252, 0.0, 0.5461, -0.03641, 0.0, 0.5485, -0.1781, 0.0, -0.2387, -0.1775, 0.0, -0.5301, -0.1769, 0.0])
_sp.bezier_points.foreach_set('handle_right', [-0.5623, 0.1523, 0.0, -0.2545, 0.2148, 0.0, 0.5535, 0.2156, 0.0, 0.5448, 0.005615, 0.0, 0.5507, -0.1418, 0.0, 0.2721, -0.1529, 0.0, -0.5178, -0.1792, 0.0, -0.6007, -0.081, 0.0])
for _p, _l, _r in zip(_sp.bezier_points, ['ALIGNED', 'ALIGNED', 'ALIGNED', 'ALIGNED', 'ALIGNED', 'ALIGNED', 'ALIGNED', 'ALIGNED'], ['ALIGNED', 'ALIGNED', 'ALIGNED', 'ALIGNED', 'ALIGNED', 'ALIGNED', 'ALIGNED', 'ALIGNED']): _p.handle_left_type = _l; _p.handle_right_type = _r
_sp.order_u = 0
_sp.order_v = 0
_sp.use_cyclic_u = True
cu_beziercurve.materials.append(mat_purple)
cu_beziercurve.use_path = True
cu_beziercurve.use_path_clamp = True
cu_beziercurve.bevel_resolution = 0
cu_beziercurve.extrude = 0.009
cu_beziercurve.bevel_depth = 0.014
cu_beziercurve.fill_mode = 'FRONT'
txt_text = bpy.data.curves.new('Text', 'FONT')
txt_text.dimensions = '2D'
txt_text.body = 'KEZDES'
txt_text.materials.append(mat_yellow)
txt_text.use_path_clamp = True
txt_text.bevel_resolution = 0
txt_text.align_x = 'CENTER'
txt_text.offset_x = 0.0201
txt_text.offset_y = 0.1063

# ---- objects
ob_hemi = bpy.data.objects.new('Hemi', light_hemi)
ob_lanes = bpy.data.objects.new('lanes', me_asphalt01_001)
ob_plane = bpy.data.objects.new('Plane', me_plane)
ob_beziercurve_004 = bpy.data.objects.new('BezierCurve.004', cu_beziercurve_004)
ob_beziercurve_003 = bpy.data.objects.new('BezierCurve.003', cu_beziercurve_003)
ob_beziercurve_002 = bpy.data.objects.new('BezierCurve.002', cu_beziercurve_002)
ob_text_002 = bpy.data.objects.new('Text.002', txt_text_003)
ob_beziercurve_001 = bpy.data.objects.new('BezierCurve.001', cu_beziercurve_001)
ob_beziercurve = bpy.data.objects.new('BezierCurve', cu_beziercurve)
ob_text = bpy.data.objects.new('Text', txt_text)
ob_sun = bpy.data.objects.new('Sun', light_sun)
ob_camera = bpy.data.objects.new('Camera', cam_camera)
ob_car1 = bpy.data.objects.new('Car1', me_car1)

# ---- transforms, parenting, visibility, modifiers, constraints
ob_hemi.location = (-5.906, 10.06, 5.965)
ob_hemi.rotation_euler = (0.4844, 0.1244, 3.724)
ob_hemi.lock_rotations_4d = False
ob_hemi.empty_display_type = 'ARROWS'
ob_hemi.color = (0.0, 0.0, 0.0, 0.0)
ob_hemi.lineart.crease_threshold = 0.0
ob_lanes.location = (0.008798, 0.3598, -0.2463)
ob_lanes.lineart.crease_threshold = 0.0
_m = ob_lanes.modifiers.new('Array', 'ARRAY')
_m.count = 4
_m.constant_offset_displace = (0.0, 0.0, 0.0)
_m.relative_offset_displace = (0.0, 1.0, 0.0)
ob_plane.location = (4.861, 1.898, 0.04381)
ob_plane.lineart.crease_threshold = 0.0
ob_beziercurve_004.location = (4.154, 1.926, 0.04381)
ob_beziercurve_004.lineart.crease_threshold = 0.0
ob_beziercurve_003.location = (3.458, 1.95, 0.04381)
ob_beziercurve_003.lineart.crease_threshold = 0.0
ob_beziercurve_002.location = (3.418, 1.939, -0.0322)
ob_beziercurve_002.lineart.crease_threshold = 0.0
_m = ob_beziercurve_002.modifiers.new('Array', 'ARRAY')
_m.count = 3
_m.constant_offset_displace = (0.0, 0.0, 0.0)
_m.relative_offset_displace = (1.2, 0.0, 0.0)
ob_text_002.location = (4.023, 1.042, 0.04381)
ob_text_002.scale = (0.2342, 0.2342, 0.2342)
ob_text_002.lineart.crease_threshold = 0.0
ob_beziercurve_001.location = (4.026, 1.112, -0.0322)
ob_beziercurve_001.lineart.crease_threshold = 0.0
ob_beziercurve.location = (4.041, 0.5495, -0.0322)
ob_beziercurve.lineart.crease_threshold = 0.0
ob_text.location = (4.028, 0.4248, 0.04381)
ob_text.scale = (0.2342, 0.2342, 0.2342)
ob_text.lineart.crease_threshold = 0.0
ob_sun.location = (-7.123, 9.143, 5.965)
ob_sun.rotation_euler = (0.4844, 0.1244, 3.724)
ob_sun.lock_rotations_4d = False
ob_sun.empty_display_type = 'ARROWS'
ob_sun.color = (0.0, 0.0, 0.0, 0.0)
ob_sun.lineart.crease_threshold = 0.0
ob_camera.location = (-2.238e-16, -1.593, 4.992)
ob_camera.rotation_euler = (0.7854, 1.11e-16, 2.975e-17)
ob_camera.lock_rotations_4d = False
ob_camera.empty_display_type = 'ARROWS'
ob_camera.color = (0.0, 0.0, 0.0, 0.0)
ob_camera.display_type = 'WIRE'
ob_camera.lineart.crease_threshold = 0.0
ob_car1.location = (-0.0003278, 1.011, 0.338)
ob_car1.lineart.crease_threshold = 0.0
_m = ob_car1.modifiers.new('Mirror', 'MIRROR')
_m.use_clip = True
_m = ob_car1.modifiers.new('Subsurf', 'SUBSURF')
_m.uv_smooth = 'PRESERVE_CORNERS'
_m.quality = 2
_m.show_only_control_edges = False

# ---- collection membership
col_collection_1.objects.link(ob_hemi)
col_collection_1.objects.link(ob_lanes)
col_collection_1.objects.link(ob_plane)
col_collection_1.objects.link(ob_beziercurve_004)
col_collection_1.objects.link(ob_beziercurve_003)
col_collection_1.objects.link(ob_beziercurve_002)
col_collection_1.objects.link(ob_text_002)
col_collection_1.objects.link(ob_beziercurve_001)
col_collection_1.objects.link(ob_beziercurve)
col_collection_1.objects.link(ob_text)
col_collection_1.objects.link(ob_sun)
col_collection_1.objects.link(ob_camera)
col_collection_10.objects.link(ob_car1)

# ---- scene / render settings (as saved in the file)
scene.camera = ob_camera
scene.frame_start = 1; scene.frame_end = 250; scene.frame_set(1)
scene.render.engine = 'BLENDER_EEVEE_NEXT'
scene.render.image_settings.compression = 90
scene.render.resolution_x = 320
scene.render.resolution_y = 480
scene.render.dither_intensity = 0.0
scene.render.film_transparent = True
scene.render.bake_margin = 2
scene.render.use_stamp_time = False
scene.render.use_stamp_frame = False
scene.render.use_stamp_camera = False
scene.render.use_stamp_scene = False
scene.render.use_stamp_render_time = False
scene.render.use_stamp = True
scene.render.stamp_foreground = (0.8, 0.6902, 0.0, 1.0)
scene.cycles.use_denoising = False
scene.cycles.samples = 10
scene.cycles.sampling_pattern = 'TABULATED_SOBOL'
scene.cycles.light_sampling_threshold = 0.0
scene.cycles.use_adaptive_sampling = False
scene.cycles.use_light_tree = False
scene.cycles.blur_glossy = 0.0
scene.cycles.volume_bounces = 1
scene.cycles.pixel_filter_type = 'GAUSSIAN'
scene.cycles.sample_clamp_indirect = 0.0
scene.view_settings.view_transform = 'Standard'
bpy.context.view_layer.update()

